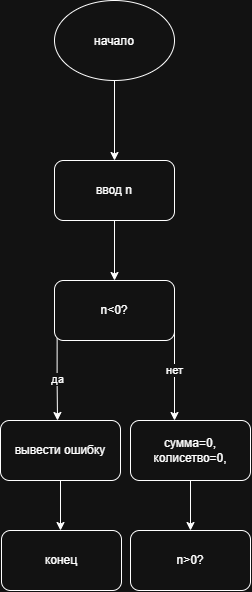

The diagram above was exported from draw.io. Its source (the exported page's mxGraphModel, read from the mxfile embedded in the PNG):
<mxGraphModel dx="1073" dy="633" grid="1" gridSize="10" guides="1" tooltips="1" connect="1" arrows="1" fold="1" page="1" pageScale="1" pageWidth="827" pageHeight="1169" math="0" shadow="0">
  <root>
    <mxCell id="0" />
    <mxCell id="1" parent="0" />
    <mxCell id="Lb676zPiW3eT8KGWQKkB-3" edge="1" parent="1" source="Lb676zPiW3eT8KGWQKkB-1" style="edgeStyle=orthogonalEdgeStyle;rounded=0;orthogonalLoop=1;jettySize=auto;html=1;exitX=0.5;exitY=1;exitDx=0;exitDy=0;defaultLabelBackgroundColor=page;">
      <mxGeometry relative="1" as="geometry">
        <mxPoint x="414" y="270" as="targetPoint" />
      </mxGeometry>
    </mxCell>
    <mxCell id="Lb676zPiW3eT8KGWQKkB-1" parent="1" style="ellipse;whiteSpace=wrap;html=1;shapeInside=1;" value="начало" vertex="1">
      <mxGeometry height="80" width="120" x="354" y="110" as="geometry" />
    </mxCell>
    <mxCell id="Lb676zPiW3eT8KGWQKkB-7" edge="1" parent="1" source="Lb676zPiW3eT8KGWQKkB-4" style="edgeStyle=orthogonalEdgeStyle;rounded=0;orthogonalLoop=1;jettySize=auto;html=1;defaultLabelBackgroundColor=page;">
      <mxGeometry relative="1" as="geometry">
        <mxPoint x="414" y="390" as="targetPoint" />
      </mxGeometry>
    </mxCell>
    <mxCell id="Lb676zPiW3eT8KGWQKkB-4" parent="1" style="rounded=1;whiteSpace=wrap;html=1;roundedPerimeter=1;" value="ввод n" vertex="1">
      <mxGeometry height="60" width="120" x="354" y="270" as="geometry" />
    </mxCell>
    <mxCell id="Lb676zPiW3eT8KGWQKkB-16" edge="1" parent="1" source="Lb676zPiW3eT8KGWQKkB-8" style="edgeStyle=orthogonalEdgeStyle;rounded=0;orthogonalLoop=1;jettySize=auto;html=1;exitX=0;exitY=1;exitDx=0;exitDy=0;defaultLabelBackgroundColor=page;" value="да">
      <mxGeometry relative="1" as="geometry">
        <mxPoint x="357" y="530" as="targetPoint" />
      </mxGeometry>
    </mxCell>
    <mxCell id="Lb676zPiW3eT8KGWQKkB-8" parent="1" style="rounded=1;whiteSpace=wrap;html=1;roundedPerimeter=1;" value="n&amp;lt;0?" vertex="1">
      <mxGeometry height="60" width="120" x="354" y="390" as="geometry" />
    </mxCell>
    <mxCell id="Lb676zPiW3eT8KGWQKkB-10" edge="1" parent="1" style="endArrow=classic;html=1;rounded=0;defaultLabelBackgroundColor=page;" value="нет">
      <mxGeometry height="50" relative="1" width="50" as="geometry">
        <mxPoint x="474" y="430" as="sourcePoint" />
        <mxPoint x="474" y="530" as="targetPoint" />
      </mxGeometry>
    </mxCell>
    <mxCell id="Lb676zPiW3eT8KGWQKkB-17" parent="1" style="rounded=1;whiteSpace=wrap;html=1;roundedPerimeter=1;" value="вывести ошибку" vertex="1">
      <mxGeometry height="60" width="120" x="300" y="530" as="geometry" />
    </mxCell>
    <mxCell id="Lb676zPiW3eT8KGWQKkB-18" parent="1" style="rounded=1;whiteSpace=wrap;html=1;roundedPerimeter=1;" value="сумма=0,&lt;div&gt;колисетво=0,&lt;/div&gt;" vertex="1">
      <mxGeometry height="60" width="120" x="430" y="530" as="geometry" />
    </mxCell>
    <mxCell id="Lb676zPiW3eT8KGWQKkB-21" edge="1" parent="1" source="Lb676zPiW3eT8KGWQKkB-17" style="endArrow=classic;html=1;rounded=0;defaultLabelBackgroundColor=page;exitX=0.5;exitY=1;exitDx=0;exitDy=0;" value="">
      <mxGeometry height="50" relative="1" width="50" as="geometry">
        <mxPoint x="420" y="650" as="sourcePoint" />
        <mxPoint x="360" y="640" as="targetPoint" />
      </mxGeometry>
    </mxCell>
    <mxCell id="Lb676zPiW3eT8KGWQKkB-22" edge="1" parent="1" source="Lb676zPiW3eT8KGWQKkB-18" style="endArrow=classic;html=1;rounded=0;defaultLabelBackgroundColor=page;exitX=0.5;exitY=1;exitDx=0;exitDy=0;" value="">
      <mxGeometry height="50" relative="1" width="50" as="geometry">
        <mxPoint x="420" y="650" as="sourcePoint" />
        <mxPoint x="490" y="640" as="targetPoint" />
      </mxGeometry>
    </mxCell>
    <mxCell id="Lb676zPiW3eT8KGWQKkB-23" parent="1" style="rounded=1;whiteSpace=wrap;html=1;roundedPerimeter=1;" value="конец" vertex="1">
      <mxGeometry height="60" width="120" x="301" y="640" as="geometry" />
    </mxCell>
    <mxCell id="Lb676zPiW3eT8KGWQKkB-24" parent="1" style="rounded=1;whiteSpace=wrap;html=1;roundedPerimeter=1;" value="n&amp;gt;0?" vertex="1">
      <mxGeometry height="60" width="120" x="430" y="640" as="geometry" />
    </mxCell>
  </root>
</mxGraphModel>